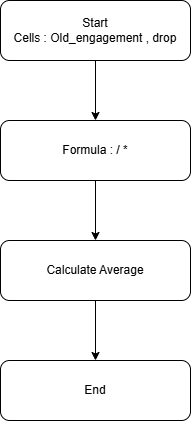

The diagram above was exported from draw.io. Its source (the exported page's mxGraphModel, read from the mxfile embedded in the PNG):
<mxGraphModel dx="896" dy="534" grid="1" gridSize="10" guides="1" tooltips="1" connect="1" arrows="1" fold="1" page="1" pageScale="1" pageWidth="850" pageHeight="1100" math="0" shadow="0">
  <root>
    <mxCell id="0" />
    <mxCell id="1" parent="0" />
    <mxCell id="Tt9kXb8kTtbxbwzOgmXw-6" edge="1" parent="1" source="Tt9kXb8kTtbxbwzOgmXw-2" style="edgeStyle=orthogonalEdgeStyle;rounded=0;orthogonalLoop=1;jettySize=auto;html=1;" target="Tt9kXb8kTtbxbwzOgmXw-3" value="">
      <mxGeometry relative="1" as="geometry" />
    </mxCell>
    <mxCell id="Tt9kXb8kTtbxbwzOgmXw-2" parent="1" style="rounded=1;whiteSpace=wrap;html=1;" value="Start&lt;br&gt;Cells : Old_engagement , drop" vertex="1">
      <mxGeometry height="60" width="190" x="330" y="70" as="geometry" />
    </mxCell>
    <mxCell id="Tt9kXb8kTtbxbwzOgmXw-7" edge="1" parent="1" source="Tt9kXb8kTtbxbwzOgmXw-3" style="edgeStyle=orthogonalEdgeStyle;rounded=0;orthogonalLoop=1;jettySize=auto;html=1;" target="Tt9kXb8kTtbxbwzOgmXw-4" value="">
      <mxGeometry relative="1" as="geometry" />
    </mxCell>
    <mxCell id="Tt9kXb8kTtbxbwzOgmXw-3" parent="1" style="rounded=1;whiteSpace=wrap;html=1;" value="Formula : / *" vertex="1">
      <mxGeometry height="60" width="190" x="330" y="190" as="geometry" />
    </mxCell>
    <mxCell id="Tt9kXb8kTtbxbwzOgmXw-8" edge="1" parent="1" source="Tt9kXb8kTtbxbwzOgmXw-4" style="edgeStyle=orthogonalEdgeStyle;rounded=0;orthogonalLoop=1;jettySize=auto;html=1;" target="Tt9kXb8kTtbxbwzOgmXw-5" value="">
      <mxGeometry relative="1" as="geometry" />
    </mxCell>
    <mxCell id="Tt9kXb8kTtbxbwzOgmXw-4" parent="1" style="rounded=1;whiteSpace=wrap;html=1;" value="Calculate Average" vertex="1">
      <mxGeometry height="60" width="190" x="330" y="310" as="geometry" />
    </mxCell>
    <mxCell id="Tt9kXb8kTtbxbwzOgmXw-5" parent="1" style="rounded=1;whiteSpace=wrap;html=1;" value="End" vertex="1">
      <mxGeometry height="60" width="190" x="330" y="430" as="geometry" />
    </mxCell>
  </root>
</mxGraphModel>